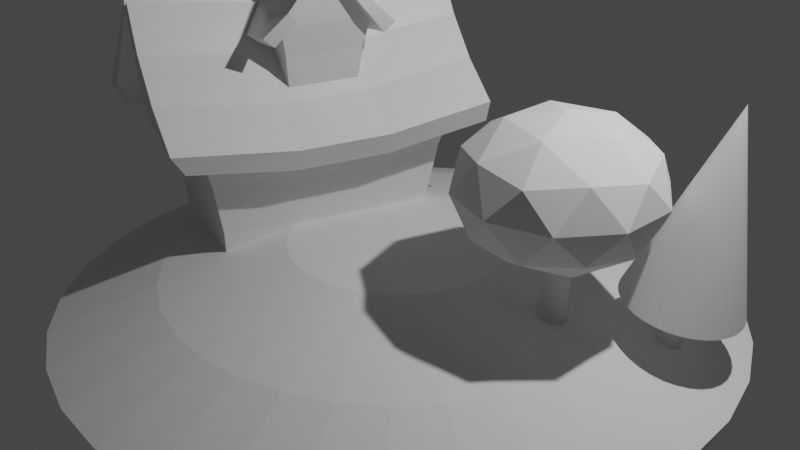 # Source: Low_Poly_Landscape.blend  (saved by Blender 2.93.21; exported with 4.5.12 LTS)
import bpy
from mathutils import Matrix  # noqa: F401  (used for matrix-valued properties, if any)

bpy.ops.wm.read_factory_settings(use_empty=True)
scene = bpy.context.scene
scene.name = 'Scene'

# ---- collections
col_collection = bpy.data.collections.new('Collection'); scene.collection.children.link(col_collection)

# ---- materials (node trees are filled in below, after node groups)
mat_material = bpy.data.materials.new('Material')
mat_material.alpha_threshold = 0.0
mat_material.use_transparent_shadow = False
mat_material.line_color = (0.0, 0.0, 0.0, 1.0)

# ---- material node trees
mat_material.use_nodes = True; mat_material.node_tree.nodes.clear()
_N = mat_material.node_tree.nodes; _L = mat_material.node_tree.links
n0 = _N.new('ShaderNodeOutputMaterial'); n0.name = 'Material Output'; n0.location = (300, 300)
n1 = _N.new('ShaderNodeBsdfPrincipled'); n1.name = 'Principled BSDF'; n1.location = (10, 300)
n1.distribution = 'GGX'
n1.subsurface_method = 'BURLEY'
n1.inputs[2].default_value = 0.4
n1.inputs[3].default_value = 1.45
n1.inputs[27].default_value = (0.0, 0.0, 0.0, 1.0)
n1.inputs[28].default_value = 1.0
_L.new(n1.outputs[0], n0.inputs[0])
n0.is_active_output = True

# ---- world
world_world = bpy.data.worlds.new('World'); scene.world = world_world
world_world.use_nodes = True; world_world.node_tree.nodes.clear()
_N = world_world.node_tree.nodes; _L = world_world.node_tree.links
n0 = _N.new('ShaderNodeOutputWorld'); n0.name = 'World Output'; n0.location = (300, 300)
n1 = _N.new('ShaderNodeBackground'); n1.name = 'Background'; n1.location = (10, 300)
n1.inputs[0].default_value = (0.05088, 0.05088, 0.05088, 1.0)
_L.new(n1.outputs[0], n0.inputs[0])
n0.is_active_output = True
world_world.color = (0.05088, 0.05088, 0.05088)
world_world.use_sun_shadow = False
world_world.sun_shadow_jitter_overblur = 0.0

# ---- cameras
cam_camera = bpy.data.cameras.new('Camera')
cam_camera.clip_end = 100.0
cam_camera.ortho_scale = 7.314

# ---- lights
light_light = bpy.data.lights.new('Light', 'POINT')
light_light.transmission_factor = 0.0
light_light.energy = 1000.0
light_light.shadow_soft_size = 0.1
light_light.shadow_maximum_resolution = 0.006
light_light.use_absolute_resolution = True

# ---- meshes
me_cube = bpy.data.meshes.new('Cube')
me_cube.from_pydata([(1.0, 1.0, 1.0), (0.7744, 0.7744, -1.0), (1.0, -1.0, 1.0), (0.7744, -0.7744, -1.0), (-1.0, 1.0, 1.0), (-0.7744, 0.7744, -1.0), (-1.0, -1.0, 1.0), (-0.7744, -0.7744, -1.0), (0.0, -1.0, 2.257), (0.0, 1.0, 2.257), (-0.7934, 0.7934, -0.3333), (-0.8637, 0.8637, 0.3333), (0.7934, -0.7934, -0.3333), (0.8637, -0.8637, 0.3333), (-0.7744, 0.2581, -1.0), (-0.7744, -0.2581, -1.0), (1.0, 0.3333, 0.8139), (1.0, -0.3333, 0.8139), (-1.0, -0.3333, 0.8139), (-1.0, 0.3333, 0.8139), (0.7744, -0.2581, -1.0), (0.7744, 0.2581, -1.0), (0.0, 0.3333, 2.071), (0.0, -0.3333, 2.071), (-0.8637, -0.8637, 0.3333), (-0.7934, -0.7934, -0.3333), (0.7934, 0.7934, -0.3333), (0.8637, 0.8637, 0.3333), (-0.8637, -0.2879, 0.2093), (-0.7934, -0.2645, -0.3954), (-0.8637, 0.2879, 0.2093), (-0.7934, 0.2645, -0.3954), (0.8637, 0.2879, 0.2093), (0.7934, 0.2645, -0.3954), (0.8637, -0.2879, 0.2093), (0.7934, -0.2645, -0.3954), (1.0, 1.0, 1.0), (1.0, -1.0, 1.0), (0.0, -1.0, 2.257), (0.0, 1.0, 2.257), (1.0, 0.3333, 0.8139), (1.0, -0.3333, 0.8139), (0.0, 0.3333, 2.071), (0.0, -0.3333, 2.071)], [], [(34, 17, 2, 13), (27, 0, 16, 32), (15, 20, 3, 7), (13, 2, 6, 24), (0, 4, 9), (6, 2, 8), (30, 19, 4, 11), (14, 31, 10, 5), (18, 6, 8, 23), (15, 29, 31, 14), (29, 28, 30, 31), (33, 32, 34, 35), (28, 18, 19, 30), (10, 11, 27, 26), (32, 16, 17, 34), (24, 28, 29, 25), (4, 19, 22, 9), (19, 18, 23, 22), (21, 33, 35, 20), (25, 29, 15, 7), (5, 1, 21, 14), (14, 21, 20, 15), (6, 18, 28, 24), (5, 10, 26, 1), (11, 4, 0, 27), (31, 30, 11, 10), (3, 12, 25, 7), (12, 13, 24, 25), (1, 26, 33, 21), (26, 27, 32, 33), (20, 35, 12, 3), (35, 34, 13, 12), (40, 36, 39, 42), (37, 41, 43, 38), (41, 40, 42, 43)])
_uv = me_cube.uv_layers.new(name='UVMap')
_uv.uv.foreach_set('vector', [0.5417, 0.6667, 0.625, 0.6667, 0.625, 0.75, 0.5417, 0.75, 0.5417, 0.5, 0.625, 0.5, 0.625, 0.5833, 0.5417, 0.5833, 0.125, 0.6667, 0.375, 0.6667, 0.375, 0.75, 0.125, 0.75, 0.5417, 0.75, 0.625, 0.75, 0.625, 1.0, 0.5417, 1.0, 0.625, 0.5, 0.625, 0.25, 0.625, 0.5, 0.625, 1.0, 0.625, 0.75, 0.625, 1.0, 0.5417, 0.1667, 0.625, 0.1667, 0.625, 0.25, 0.5417, 0.25, 0.375, 0.1667, 0.4583, 0.1667, 0.4583, 0.25, 0.375, 0.25, 0.625, 0.08333, 0.625, 0.0, 0.625, 0.0, 0.625, 0.08333, 0.375, 0.08333, 0.4583, 0.08333, 0.4583, 0.1667, 0.375, 0.1667, 0.4583, 0.08333, 0.5417, 0.08333, 0.5417, 0.1667, 0.4583, 0.1667, 0.4583, 0.5833, 0.5417, 0.5833, 0.5417, 0.6667, 0.4583, 0.6667, 0.5417, 0.08333, 0.625, 0.08333, 0.625, 0.1667, 0.5417, 0.1667, 0.4583, 0.25, 0.5417, 0.25, 0.5417, 0.5, 0.4583, 0.5, 0.5417, 0.5833, 0.625, 0.5833, 0.625, 0.6667, 0.5417, 0.6667, 0.5417, 0.0, 0.5417, 0.08333, 0.4583, 0.08333, 0.4583, 0.0, 0.625, 0.25, 0.625, 0.1667, 0.625, 0.1667, 0.625, 0.25, 0.625, 0.1667, 0.625, 0.08333, 0.625, 0.08333, 0.625, 0.1667, 0.375, 0.5833, 0.4583, 0.5833, 0.4583, 0.6667, 0.375, 0.6667, 0.4583, 0.0, 0.4583, 0.08333, 0.375, 0.08333, 0.375, 0.0, 0.125, 0.5, 0.375, 0.5, 0.375, 0.5833, 0.125, 0.5833, 0.125, 0.5833, 0.375, 0.5833, 0.375, 0.6667, 0.125, 0.6667, 0.625, 0.0, 0.625, 0.08333, 0.5417, 0.08333, 0.5417, 0.0, 0.375, 0.25, 0.4583, 0.25, 0.4583, 0.5, 0.375, 0.5, 0.5417, 0.25, 0.625, 0.25, 0.625, 0.5, 0.5417, 0.5, 0.4583, 0.1667, 0.5417, 0.1667, 0.5417, 0.25, 0.4583, 0.25, 0.375, 0.75, 0.4583, 0.75, 0.4583, 1.0, 0.375, 1.0, 0.4583, 0.75, 0.5417, 0.75, 0.5417, 1.0, 0.4583, 1.0, 0.375, 0.5, 0.4583, 0.5, 0.4583, 0.5833, 0.375, 0.5833, 0.4583, 0.5, 0.5417, 0.5, 0.5417, 0.5833, 0.4583, 0.5833, 0.375, 0.6667, 0.4583, 0.6667, 0.4583, 0.75, 0.375, 0.75, 0.4583, 0.6667, 0.5417, 0.6667, 0.5417, 0.75, 0.4583, 0.75, 0.625, 0.5833, 0.625, 0.5, 0.625, 0.5, 0.625, 0.5833, 0.625, 0.75, 0.625, 0.6667, 0.625, 0.6667, 0.625, 0.75, 0.625, 0.6667, 0.625, 0.5833, 0.625, 0.5833, 0.625, 0.6667])
me_cube.materials.append(mat_material)
me_cube.use_remesh_preserve_volume = False
me_cube.use_remesh_preserve_attributes = False
me_cube.use_mirror_vertex_groups = False
me_cube.update()
me_cylinder = bpy.data.meshes.new('Cylinder')
me_cylinder.from_pydata([(-4.551e-09, 0.6191, 0.1194), (0.0, 1.0, 1.0), (0.1208, 0.6072, 0.1194), (0.1951, 0.9808, 1.0), (0.2369, 0.572, 0.1194), (0.3827, 0.9239, 1.0), (0.3439, 0.5147, 0.1194), (0.5556, 0.8315, 1.0), (0.4378, 0.4378, 0.1194), (0.7071, 0.7071, 1.0), (0.5147, 0.3439, 0.1194), (0.8315, 0.5556, 1.0), (0.572, 0.2369, 0.1194), (0.9239, 0.3827, 1.0), (0.6072, 0.1208, 0.1194), (0.9808, 0.1951, 1.0), (0.6191, -3.339e-08, 0.1194), (1.0, -4.371e-08, 1.0), (0.6072, -0.1208, 0.1194), (0.9808, -0.1951, 1.0), (0.572, -0.2369, 0.1194), (0.9239, -0.3827, 1.0), (0.5147, -0.3439, 0.1194), (0.8315, -0.5556, 1.0), (0.4378, -0.4378, 0.1194), (0.7071, -0.7071, 1.0), (0.3439, -0.5147, 0.1194), (0.5556, -0.8315, 1.0), (0.2369, -0.572, 0.1194), (0.3827, -0.9239, 1.0), (0.1208, -0.6072, 0.1194), (0.1951, -0.9808, 1.0), (-5.867e-08, -0.6191, 0.1194), (-8.742e-08, -1.0, 1.0), (-0.1208, -0.6072, 0.1194), (-0.1951, -0.9808, 1.0), (-0.2369, -0.572, 0.1194), (-0.3827, -0.9239, 1.0), (-0.3439, -0.5147, 0.1194), (-0.5556, -0.8315, 1.0), (-0.4378, -0.4378, 0.1194), (-0.7071, -0.7071, 1.0), (-0.5147, -0.3439, 0.1194), (-0.8315, -0.5556, 1.0), (-0.572, -0.2369, 0.1194), (-0.9239, -0.3827, 1.0), (-0.6072, -0.1208, 0.1194), (-0.9808, -0.1951, 1.0), (-0.6191, 1.051e-09, 0.1194), (-1.0, 1.192e-08, 1.0), (-0.6072, 0.1208, 0.1194), (-0.9808, 0.1951, 1.0), (-0.572, 0.2369, 0.1194), (-0.9239, 0.3827, 1.0), (-0.5147, 0.3439, 0.1194), (-0.8315, 0.5556, 1.0), (-0.4378, 0.4378, 0.1194), (-0.7071, 0.7071, 1.0), (-0.3439, 0.5147, 0.1194), (-0.5556, 0.8315, 1.0), (-0.2369, 0.572, 0.1194), (-0.3827, 0.9239, 1.0), (-0.1208, 0.6072, 0.1194), (-0.1951, 0.9808, 1.0), (0.1342, 0.6746, 1.119), (1.671e-10, 0.6878, 1.119), (0.2632, 0.6354, 1.119), (0.3821, 0.5719, 1.119), (0.4863, 0.4863, 1.119), (0.5719, 0.3821, 1.119), (0.6354, 0.2632, 1.119), (0.6746, 0.1342, 1.119), (0.6878, -3.525e-08, 1.119), (0.6746, -0.1342, 1.119), (0.6354, -0.2632, 1.119), (0.5719, -0.3821, 1.119), (0.4863, -0.4863, 1.119), (0.3821, -0.5719, 1.119), (0.2632, -0.6354, 1.119), (0.1342, -0.6746, 1.119), (-5.996e-08, -0.6878, 1.119), (-0.1342, -0.6746, 1.119), (-0.2632, -0.6354, 1.119), (-0.3821, -0.5719, 1.119), (-0.4863, -0.4863, 1.119), (-0.5719, -0.3821, 1.119), (-0.6354, -0.2632, 1.119), (-0.6746, -0.1342, 1.119), (-0.6878, 3.012e-09, 1.119), (-0.6746, 0.1342, 1.119), (-0.6354, 0.2632, 1.119), (-0.5719, 0.3821, 1.119), (-0.4863, 0.4863, 1.119), (-0.3821, 0.5719, 1.119), (-0.2632, 0.6354, 1.119), (-0.1342, 0.6746, 1.119), (0.06265, 0.3149, 1.208), (-5.06e-09, 0.3211, 1.208), (0.1229, 0.2967, 1.208), (0.1784, 0.267, 1.208), (0.2271, 0.2271, 1.208), (0.267, 0.1784, 1.208), (0.2967, 0.1229, 1.208), (0.3149, 0.06265, 1.208), (0.3211, -2.975e-08, 1.208), (0.3149, -0.06265, 1.208), (0.2967, -0.1229, 1.208), (0.267, -0.1784, 1.208), (0.2271, -0.2271, 1.208), (0.1784, -0.267, 1.208), (0.1229, -0.2967, 1.208), (0.06265, -0.3149, 1.208), (-3.313e-08, -0.3211, 1.208), (-0.06265, -0.3149, 1.208), (-0.1229, -0.2967, 1.208), (-0.1784, -0.267, 1.208), (-0.2271, -0.2271, 1.208), (-0.267, -0.1784, 1.208), (-0.2967, -0.1229, 1.208), (-0.3149, -0.06265, 1.208), (-0.3211, -1.189e-08, 1.208), (-0.3149, 0.06265, 1.208), (-0.2967, 0.1229, 1.208), (-0.267, 0.1784, 1.208), (-0.2271, 0.2271, 1.208), (-0.1784, 0.267, 1.208), (-0.1229, 0.2967, 1.208), (-0.06265, 0.3149, 1.208)], [], [(0, 1, 3, 2), (2, 3, 5, 4), (4, 5, 7, 6), (6, 7, 9, 8), (8, 9, 11, 10), (10, 11, 13, 12), (12, 13, 15, 14), (14, 15, 17, 16), (16, 17, 19, 18), (18, 19, 21, 20), (20, 21, 23, 22), (22, 23, 25, 24), (24, 25, 27, 26), (26, 27, 29, 28), (28, 29, 31, 30), (30, 31, 33, 32), (32, 33, 35, 34), (34, 35, 37, 36), (36, 37, 39, 38), (38, 39, 41, 40), (40, 41, 43, 42), (42, 43, 45, 44), (44, 45, 47, 46), (46, 47, 49, 48), (48, 49, 51, 50), (50, 51, 53, 52), (52, 53, 55, 54), (54, 55, 57, 56), (56, 57, 59, 58), (58, 59, 61, 60), (45, 43, 85, 86), (60, 61, 63, 62), (62, 63, 1, 0), (0, 2, 4, 6, 8, 10, 12, 14, 16, 18, 20, 22, 24, 26, 28, 30, 32, 34, 36, 38, 40, 42, 44, 46, 48, 50, 52, 54, 56, 58, 60, 62), (88, 87, 119, 120), (63, 61, 94, 95), (19, 17, 72, 73), (37, 35, 81, 82), (55, 53, 90, 91), (11, 9, 68, 69), (29, 27, 77, 78), (47, 45, 86, 87), (3, 1, 65, 64), (1, 63, 95, 65), (21, 19, 73, 74), (39, 37, 82, 83), (57, 55, 91, 92), (13, 11, 69, 70), (31, 29, 78, 79), (49, 47, 87, 88), (5, 3, 64, 66), (23, 21, 74, 75), (41, 39, 83, 84), (59, 57, 92, 93), (15, 13, 70, 71), (33, 31, 79, 80), (51, 49, 88, 89), (7, 5, 66, 67), (25, 23, 75, 76), (43, 41, 84, 85), (61, 59, 93, 94), (17, 15, 71, 72), (35, 33, 80, 81), (53, 51, 89, 90), (9, 7, 67, 68), (27, 25, 76, 77), (96, 97, 127, 126, 125, 124, 123, 122, 121, 120, 119, 118, 117, 116, 115, 114, 113, 112, 111, 110, 109, 108, 107, 106, 105, 104, 103, 102, 101, 100, 99, 98), (75, 74, 106, 107), (89, 88, 120, 121), (76, 75, 107, 108), (90, 89, 121, 122), (77, 76, 108, 109), (91, 90, 122, 123), (78, 77, 109, 110), (64, 65, 97, 96), (92, 91, 123, 124), (79, 78, 110, 111), (66, 64, 96, 98), (93, 92, 124, 125), (80, 79, 111, 112), (67, 66, 98, 99), (94, 93, 125, 126), (81, 80, 112, 113), (68, 67, 99, 100), (95, 94, 126, 127), (82, 81, 113, 114), (69, 68, 100, 101), (65, 95, 127, 97), (83, 82, 114, 115), (70, 69, 101, 102), (84, 83, 115, 116), (71, 70, 102, 103), (85, 84, 116, 117), (72, 71, 103, 104), (86, 85, 117, 118), (73, 72, 104, 105), (87, 86, 118, 119), (74, 73, 105, 106)])
_uv = me_cylinder.uv_layers.new(name='UVMap')
_uv.uv.foreach_set('vector', [1.0, 0.5, 1.0, 1.0, 0.9688, 1.0, 0.9688, 0.5, 0.9688, 0.5, 0.9688, 1.0, 0.9375, 1.0, 0.9375, 0.5, 0.9375, 0.5, 0.9375, 1.0, 0.9062, 1.0, 0.9062, 0.5, 0.9062, 0.5, 0.9062, 1.0, 0.875, 1.0, 0.875, 0.5, 0.875, 0.5, 0.875, 1.0, 0.8438, 1.0, 0.8438, 0.5, 0.8438, 0.5, 0.8438, 1.0, 0.8125, 1.0, 0.8125, 0.5, 0.8125, 0.5, 0.8125, 1.0, 0.7812, 1.0, 0.7812, 0.5, 0.7812, 0.5, 0.7812, 1.0, 0.75, 1.0, 0.75, 0.5, 0.75, 0.5, 0.75, 1.0, 0.7188, 1.0, 0.7188, 0.5, 0.7188, 0.5, 0.7188, 1.0, 0.6875, 1.0, 0.6875, 0.5, 0.6875, 0.5, 0.6875, 1.0, 0.6562, 1.0, 0.6562, 0.5, 0.6562, 0.5, 0.6562, 1.0, 0.625, 1.0, 0.625, 0.5, 0.625, 0.5, 0.625, 1.0, 0.5938, 1.0, 0.5938, 0.5, 0.5938, 0.5, 0.5938, 1.0, 0.5625, 1.0, 0.5625, 0.5, 0.5625, 0.5, 0.5625, 1.0, 0.5312, 1.0, 0.5312, 0.5, 0.5312, 0.5, 0.5312, 1.0, 0.5, 1.0, 0.5, 0.5, 0.5, 0.5, 0.5, 1.0, 0.4688, 1.0, 0.4688, 0.5, 0.4688, 0.5, 0.4688, 1.0, 0.4375, 1.0, 0.4375, 0.5, 0.4375, 0.5, 0.4375, 1.0, 0.4062, 1.0, 0.4062, 0.5, 0.4062, 0.5, 0.4062, 1.0, 0.375, 1.0, 0.375, 0.5, 0.375, 0.5, 0.375, 1.0, 0.3438, 1.0, 0.3438, 0.5, 0.3438, 0.5, 0.3438, 1.0, 0.3125, 1.0, 0.3125, 0.5, 0.3125, 0.5, 0.3125, 1.0, 0.2812, 1.0, 0.2812, 0.5, 0.2812, 0.5, 0.2812, 1.0, 0.25, 1.0, 0.25, 0.5, 0.25, 0.5, 0.25, 1.0, 0.2188, 1.0, 0.2188, 0.5, 0.2188, 0.5, 0.2188, 1.0, 0.1875, 1.0, 0.1875, 0.5, 0.1875, 0.5, 0.1875, 1.0, 0.1562, 1.0, 0.1562, 0.5, 0.1562, 0.5, 0.1562, 1.0, 0.125, 1.0, 0.125, 0.5, 0.125, 0.5, 0.125, 1.0, 0.09375, 1.0, 0.09375, 0.5, 0.09375, 0.5, 0.09375, 1.0, 0.0625, 1.0, 0.0625, 0.5, 0.3125, 1.0, 0.3438, 1.0, 0.3438, 1.0, 0.3125, 1.0, 0.0625, 0.5, 0.0625, 1.0, 0.03125, 1.0, 0.03125, 0.5, 0.03125, 0.5, 0.03125, 1.0, 0.0, 1.0, 0.0, 0.5, 0.75, 0.49, 0.7968, 0.4854, 0.8418, 0.4717, 0.8833, 0.4496, 0.9197, 0.4197, 0.9496, 0.3833, 0.9717, 0.3418, 0.9854, 0.2968, 0.99, 0.25, 0.9854, 0.2032, 0.9717, 0.1582, 0.9496, 0.1167, 0.9197, 0.08029, 0.8833, 0.05045, 0.8418, 0.02827, 0.7968, 0.01461, 0.75, 0.01, 0.7032, 0.01461, 0.6582, 0.02827, 0.6167, 0.05045, 0.5803, 0.08029, 0.5504, 0.1167, 0.5283, 0.1582, 0.5146, 0.2032, 0.51, 0.25, 0.5146, 0.2968, 0.5283, 0.3418, 0.5504, 0.3833, 0.5803, 0.4197, 0.6167, 0.4496, 0.6582, 0.4717, 0.7032, 0.4854, 0.25, 1.0, 0.2812, 1.0, 0.2812, 1.0, 0.25, 1.0, 0.03125, 1.0, 0.0625, 1.0, 0.0625, 1.0, 0.03125, 1.0, 0.7188, 1.0, 0.75, 1.0, 0.75, 1.0, 0.7188, 1.0, 0.4375, 1.0, 0.4688, 1.0, 0.4688, 1.0, 0.4375, 1.0, 0.1562, 1.0, 0.1875, 1.0, 0.1875, 1.0, 0.1562, 1.0, 0.8438, 1.0, 0.875, 1.0, 0.875, 1.0, 0.8438, 1.0, 0.5625, 1.0, 0.5938, 1.0, 0.5938, 1.0, 0.5625, 1.0, 0.2812, 1.0, 0.3125, 1.0, 0.3125, 1.0, 0.2812, 1.0, 0.9688, 1.0, 1.0, 1.0, 1.0, 1.0, 0.9688, 1.0, 0.0, 1.0, 0.03125, 1.0, 0.03125, 1.0, 0.0, 1.0, 0.6875, 1.0, 0.7188, 1.0, 0.7188, 1.0, 0.6875, 1.0, 0.4062, 1.0, 0.4375, 1.0, 0.4375, 1.0, 0.4062, 1.0, 0.125, 1.0, 0.1562, 1.0, 0.1562, 1.0, 0.125, 1.0, 0.8125, 1.0, 0.8438, 1.0, 0.8438, 1.0, 0.8125, 1.0, 0.5312, 1.0, 0.5625, 1.0, 0.5625, 1.0, 0.5312, 1.0, 0.25, 1.0, 0.2812, 1.0, 0.2812, 1.0, 0.25, 1.0, 0.9375, 1.0, 0.9688, 1.0, 0.9688, 1.0, 0.9375, 1.0, 0.6562, 1.0, 0.6875, 1.0, 0.6875, 1.0, 0.6562, 1.0, 0.375, 1.0, 0.4062, 1.0, 0.4062, 1.0, 0.375, 1.0, 0.09375, 1.0, 0.125, 1.0, 0.125, 1.0, 0.09375, 1.0, 0.7812, 1.0, 0.8125, 1.0, 0.8125, 1.0, 0.7812, 1.0, 0.5, 1.0, 0.5312, 1.0, 0.5312, 1.0, 0.5, 1.0, 0.2188, 1.0, 0.25, 1.0, 0.25, 1.0, 0.2188, 1.0, 0.9062, 1.0, 0.9375, 1.0, 0.9375, 1.0, 0.9062, 1.0, 0.625, 1.0, 0.6562, 1.0, 0.6562, 1.0, 0.625, 1.0, 0.3438, 1.0, 0.375, 1.0, 0.375, 1.0, 0.3438, 1.0, 0.0625, 1.0, 0.09375, 1.0, 0.09375, 1.0, 0.0625, 1.0, 0.75, 1.0, 0.7812, 1.0, 0.7812, 1.0, 0.75, 1.0, 0.4688, 1.0, 0.5, 1.0, 0.5, 1.0, 0.4688, 1.0, 0.1875, 1.0, 0.2188, 1.0, 0.2188, 1.0, 0.1875, 1.0, 0.875, 1.0, 0.9062, 1.0, 0.9062, 1.0, 0.875, 1.0, 0.5938, 1.0, 0.625, 1.0, 0.625, 1.0, 0.5938, 1.0, 0.2968, 0.4854, 0.25, 0.49, 0.2032, 0.4854, 0.1582, 0.4717, 0.1167, 0.4496, 0.08029, 0.4197, 0.05045, 0.3833, 0.02827, 0.3418, 0.01461, 0.2968, 0.01, 0.25, 0.01461, 0.2032, 0.02827, 0.1582, 0.05045, 0.1167, 0.08029, 0.08029, 0.1167, 0.05045, 0.1582, 0.02827, 0.2032, 0.01461, 0.25, 0.01, 0.2968, 0.01461, 0.3418, 0.02827, 0.3833, 0.05045, 0.4197, 0.08029, 0.4496, 0.1167, 0.4717, 0.1582, 0.4854, 0.2032, 0.49, 0.25, 0.4854, 0.2968, 0.4717, 0.3418, 0.4496, 0.3833, 0.4197, 0.4197, 0.3833, 0.4496, 0.3418, 0.4717, 0.6562, 1.0, 0.6875, 1.0, 0.6875, 1.0, 0.6562, 1.0, 0.2188, 1.0, 0.25, 1.0, 0.25, 1.0, 0.2188, 1.0, 0.625, 1.0, 0.6562, 1.0, 0.6562, 1.0, 0.625, 1.0, 0.1875, 1.0, 0.2188, 1.0, 0.2188, 1.0, 0.1875, 1.0, 0.5938, 1.0, 0.625, 1.0, 0.625, 1.0, 0.5938, 1.0, 0.1562, 1.0, 0.1875, 1.0, 0.1875, 1.0, 0.1562, 1.0, 0.5625, 1.0, 0.5938, 1.0, 0.5938, 1.0, 0.5625, 1.0, 0.9688, 1.0, 1.0, 1.0, 1.0, 1.0, 0.9688, 1.0, 0.125, 1.0, 0.1562, 1.0, 0.1562, 1.0, 0.125, 1.0, 0.5312, 1.0, 0.5625, 1.0, 0.5625, 1.0, 0.5312, 1.0, 0.9375, 1.0, 0.9688, 1.0, 0.9688, 1.0, 0.9375, 1.0, 0.09375, 1.0, 0.125, 1.0, 0.125, 1.0, 0.09375, 1.0, 0.5, 1.0, 0.5312, 1.0, 0.5312, 1.0, 0.5, 1.0, 0.9062, 1.0, 0.9375, 1.0, 0.9375, 1.0, 0.9062, 1.0, 0.0625, 1.0, 0.09375, 1.0, 0.09375, 1.0, 0.0625, 1.0, 0.4688, 1.0, 0.5, 1.0, 0.5, 1.0, 0.4688, 1.0, 0.875, 1.0, 0.9062, 1.0, 0.9062, 1.0, 0.875, 1.0, 0.03125, 1.0, 0.0625, 1.0, 0.0625, 1.0, 0.03125, 1.0, 0.4375, 1.0, 0.4688, 1.0, 0.4688, 1.0, 0.4375, 1.0, 0.8438, 1.0, 0.875, 1.0, 0.875, 1.0, 0.8438, 1.0, 0.0, 1.0, 0.03125, 1.0, 0.03125, 1.0, 0.0, 1.0, 0.4062, 1.0, 0.4375, 1.0, 0.4375, 1.0, 0.4062, 1.0, 0.8125, 1.0, 0.8438, 1.0, 0.8438, 1.0, 0.8125, 1.0, 0.375, 1.0, 0.4062, 1.0, 0.4062, 1.0, 0.375, 1.0, 0.7812, 1.0, 0.8125, 1.0, 0.8125, 1.0, 0.7812, 1.0, 0.3438, 1.0, 0.375, 1.0, 0.375, 1.0, 0.3438, 1.0, 0.75, 1.0, 0.7812, 1.0, 0.7812, 1.0, 0.75, 1.0, 0.3125, 1.0, 0.3438, 1.0, 0.3438, 1.0, 0.3125, 1.0, 0.7188, 1.0, 0.75, 1.0, 0.75, 1.0, 0.7188, 1.0, 0.2812, 1.0, 0.3125, 1.0, 0.3125, 1.0, 0.2812, 1.0, 0.6875, 1.0, 0.7188, 1.0, 0.7188, 1.0, 0.6875, 1.0])
me_cylinder.use_remesh_fix_poles = True
me_cylinder.use_remesh_preserve_attributes = False
me_cylinder.update()
me_cylinder_001 = bpy.data.meshes.new('Cylinder.001')
me_cylinder_001.from_pydata([(0.0, 1.0, -1.0), (0.0, 1.0, 1.0), (0.1951, 0.9808, -1.0), (0.1951, 0.9808, 1.0), (0.3827, 0.9239, -1.0), (0.3827, 0.9239, 1.0), (0.5556, 0.8315, -1.0), (0.5556, 0.8315, 1.0), (0.7071, 0.7071, -1.0), (0.7071, 0.7071, 1.0), (0.8315, 0.5556, -1.0), (0.8315, 0.5556, 1.0), (0.9239, 0.3827, -1.0), (0.9239, 0.3827, 1.0), (0.9808, 0.1951, -1.0), (0.9808, 0.1951, 1.0), (1.0, -4.371e-08, -1.0), (1.0, -4.371e-08, 1.0), (0.9808, -0.1951, -1.0), (0.9808, -0.1951, 1.0), (0.9239, -0.3827, -1.0), (0.9239, -0.3827, 1.0), (0.8315, -0.5556, -1.0), (0.8315, -0.5556, 1.0), (0.7071, -0.7071, -1.0), (0.7071, -0.7071, 1.0), (0.5556, -0.8315, -1.0), (0.5556, -0.8315, 1.0), (0.3827, -0.9239, -1.0), (0.3827, -0.9239, 1.0), (0.1951, -0.9808, -1.0), (0.1951, -0.9808, 1.0), (-8.742e-08, -1.0, -1.0), (-8.742e-08, -1.0, 1.0), (-0.1951, -0.9808, -1.0), (-0.1951, -0.9808, 1.0), (-0.3827, -0.9239, -1.0), (-0.3827, -0.9239, 1.0), (-0.5556, -0.8315, -1.0), (-0.5556, -0.8315, 1.0), (-0.7071, -0.7071, -1.0), (-0.7071, -0.7071, 1.0), (-0.8315, -0.5556, -1.0), (-0.8315, -0.5556, 1.0), (-0.9239, -0.3827, -1.0), (-0.9239, -0.3827, 1.0), (-0.9808, -0.1951, -1.0), (-0.9808, -0.1951, 1.0), (-1.0, 1.192e-08, -1.0), (-1.0, 1.192e-08, 1.0), (-0.9808, 0.1951, -1.0), (-0.9808, 0.1951, 1.0), (-0.9239, 0.3827, -1.0), (-0.9239, 0.3827, 1.0), (-0.8315, 0.5556, -1.0), (-0.8315, 0.5556, 1.0), (-0.7071, 0.7071, -1.0), (-0.7071, 0.7071, 1.0), (-0.5556, 0.8315, -1.0), (-0.5556, 0.8315, 1.0), (-0.3827, 0.9239, -1.0), (-0.3827, 0.9239, 1.0), (-0.1951, 0.9808, -1.0), (-0.1951, 0.9808, 1.0)], [], [(0, 1, 3, 2), (2, 3, 5, 4), (4, 5, 7, 6), (6, 7, 9, 8), (8, 9, 11, 10), (10, 11, 13, 12), (12, 13, 15, 14), (14, 15, 17, 16), (16, 17, 19, 18), (18, 19, 21, 20), (20, 21, 23, 22), (22, 23, 25, 24), (24, 25, 27, 26), (26, 27, 29, 28), (28, 29, 31, 30), (30, 31, 33, 32), (32, 33, 35, 34), (34, 35, 37, 36), (36, 37, 39, 38), (38, 39, 41, 40), (40, 41, 43, 42), (42, 43, 45, 44), (44, 45, 47, 46), (46, 47, 49, 48), (48, 49, 51, 50), (50, 51, 53, 52), (52, 53, 55, 54), (54, 55, 57, 56), (56, 57, 59, 58), (58, 59, 61, 60), (3, 1, 63, 61, 59, 57, 55, 53, 51, 49, 47, 45, 43, 41, 39, 37, 35, 33, 31, 29, 27, 25, 23, 21, 19, 17, 15, 13, 11, 9, 7, 5), (60, 61, 63, 62), (62, 63, 1, 0), (0, 2, 4, 6, 8, 10, 12, 14, 16, 18, 20, 22, 24, 26, 28, 30, 32, 34, 36, 38, 40, 42, 44, 46, 48, 50, 52, 54, 56, 58, 60, 62)])
_uv = me_cylinder_001.uv_layers.new(name='UVMap')
_uv.uv.foreach_set('vector', [1.0, 0.5, 1.0, 1.0, 0.9688, 1.0, 0.9688, 0.5, 0.9688, 0.5, 0.9688, 1.0, 0.9375, 1.0, 0.9375, 0.5, 0.9375, 0.5, 0.9375, 1.0, 0.9062, 1.0, 0.9062, 0.5, 0.9062, 0.5, 0.9062, 1.0, 0.875, 1.0, 0.875, 0.5, 0.875, 0.5, 0.875, 1.0, 0.8438, 1.0, 0.8438, 0.5, 0.8438, 0.5, 0.8438, 1.0, 0.8125, 1.0, 0.8125, 0.5, 0.8125, 0.5, 0.8125, 1.0, 0.7812, 1.0, 0.7812, 0.5, 0.7812, 0.5, 0.7812, 1.0, 0.75, 1.0, 0.75, 0.5, 0.75, 0.5, 0.75, 1.0, 0.7188, 1.0, 0.7188, 0.5, 0.7188, 0.5, 0.7188, 1.0, 0.6875, 1.0, 0.6875, 0.5, 0.6875, 0.5, 0.6875, 1.0, 0.6562, 1.0, 0.6562, 0.5, 0.6562, 0.5, 0.6562, 1.0, 0.625, 1.0, 0.625, 0.5, 0.625, 0.5, 0.625, 1.0, 0.5938, 1.0, 0.5938, 0.5, 0.5938, 0.5, 0.5938, 1.0, 0.5625, 1.0, 0.5625, 0.5, 0.5625, 0.5, 0.5625, 1.0, 0.5312, 1.0, 0.5312, 0.5, 0.5312, 0.5, 0.5312, 1.0, 0.5, 1.0, 0.5, 0.5, 0.5, 0.5, 0.5, 1.0, 0.4688, 1.0, 0.4688, 0.5, 0.4688, 0.5, 0.4688, 1.0, 0.4375, 1.0, 0.4375, 0.5, 0.4375, 0.5, 0.4375, 1.0, 0.4062, 1.0, 0.4062, 0.5, 0.4062, 0.5, 0.4062, 1.0, 0.375, 1.0, 0.375, 0.5, 0.375, 0.5, 0.375, 1.0, 0.3438, 1.0, 0.3438, 0.5, 0.3438, 0.5, 0.3438, 1.0, 0.3125, 1.0, 0.3125, 0.5, 0.3125, 0.5, 0.3125, 1.0, 0.2812, 1.0, 0.2812, 0.5, 0.2812, 0.5, 0.2812, 1.0, 0.25, 1.0, 0.25, 0.5, 0.25, 0.5, 0.25, 1.0, 0.2188, 1.0, 0.2188, 0.5, 0.2188, 0.5, 0.2188, 1.0, 0.1875, 1.0, 0.1875, 0.5, 0.1875, 0.5, 0.1875, 1.0, 0.1562, 1.0, 0.1562, 0.5, 0.1562, 0.5, 0.1562, 1.0, 0.125, 1.0, 0.125, 0.5, 0.125, 0.5, 0.125, 1.0, 0.09375, 1.0, 0.09375, 0.5, 0.09375, 0.5, 0.09375, 1.0, 0.0625, 1.0, 0.0625, 0.5, 0.2968, 0.4854, 0.25, 0.49, 0.2032, 0.4854, 0.1582, 0.4717, 0.1167, 0.4496, 0.08029, 0.4197, 0.05045, 0.3833, 0.02827, 0.3418, 0.01461, 0.2968, 0.01, 0.25, 0.01461, 0.2032, 0.02827, 0.1582, 0.05045, 0.1167, 0.08029, 0.08029, 0.1167, 0.05045, 0.1582, 0.02827, 0.2032, 0.01461, 0.25, 0.01, 0.2968, 0.01461, 0.3418, 0.02827, 0.3833, 0.05045, 0.4197, 0.08029, 0.4496, 0.1167, 0.4717, 0.1582, 0.4854, 0.2032, 0.49, 0.25, 0.4854, 0.2968, 0.4717, 0.3418, 0.4496, 0.3833, 0.4197, 0.4197, 0.3833, 0.4496, 0.3418, 0.4717, 0.0625, 0.5, 0.0625, 1.0, 0.03125, 1.0, 0.03125, 0.5, 0.03125, 0.5, 0.03125, 1.0, 0.0, 1.0, 0.0, 0.5, 0.75, 0.49, 0.7968, 0.4854, 0.8418, 0.4717, 0.8833, 0.4496, 0.9197, 0.4197, 0.9496, 0.3833, 0.9717, 0.3418, 0.9854, 0.2968, 0.99, 0.25, 0.9854, 0.2032, 0.9717, 0.1582, 0.9496, 0.1167, 0.9197, 0.08029, 0.8833, 0.05045, 0.8418, 0.02827, 0.7968, 0.01461, 0.75, 0.01, 0.7032, 0.01461, 0.6582, 0.02827, 0.6167, 0.05045, 0.5803, 0.08029, 0.5504, 0.1167, 0.5283, 0.1582, 0.5146, 0.2032, 0.51, 0.25, 0.5146, 0.2968, 0.5283, 0.3418, 0.5504, 0.3833, 0.5803, 0.4197, 0.6167, 0.4496, 0.6582, 0.4717, 0.7032, 0.4854])
me_cylinder_001.use_remesh_fix_poles = True
me_cylinder_001.use_remesh_preserve_attributes = False
me_cylinder_001.update()
me_cone = bpy.data.meshes.new('Cone')
me_cone.from_pydata([(0.0, 1.0, -1.0), (0.1951, 0.9808, -1.0), (0.3827, 0.9239, -1.0), (0.5556, 0.8315, -1.0), (0.7071, 0.7071, -1.0), (0.8315, 0.5556, -1.0), (0.9239, 0.3827, -1.0), (0.9808, 0.1951, -1.0), (1.0, -4.371e-08, -1.0), (0.9808, -0.1951, -1.0), (0.9239, -0.3827, -1.0), (0.8315, -0.5556, -1.0), (0.7071, -0.7071, -1.0), (0.5556, -0.8315, -1.0), (0.3827, -0.9239, -1.0), (0.1951, -0.9808, -1.0), (-8.742e-08, -1.0, -1.0), (-0.1951, -0.9808, -1.0), (-0.3827, -0.9239, -1.0), (-0.5556, -0.8315, -1.0), (-0.7071, -0.7071, -1.0), (-0.8315, -0.5556, -1.0), (-0.9239, -0.3827, -1.0), (-0.9808, -0.1951, -1.0), (-1.0, 1.192e-08, -1.0), (-0.9808, 0.1951, -1.0), (-0.9239, 0.3827, -1.0), (-0.8315, 0.5556, -1.0), (-0.7071, 0.7071, -1.0), (-0.5556, 0.8315, -1.0), (-0.3827, 0.9239, -1.0), (-0.1951, 0.9808, -1.0), (0.0, 0.0, 1.0)], [], [(0, 32, 1), (1, 32, 2), (2, 32, 3), (3, 32, 4), (4, 32, 5), (5, 32, 6), (6, 32, 7), (7, 32, 8), (8, 32, 9), (9, 32, 10), (10, 32, 11), (11, 32, 12), (12, 32, 13), (13, 32, 14), (14, 32, 15), (15, 32, 16), (16, 32, 17), (17, 32, 18), (18, 32, 19), (19, 32, 20), (20, 32, 21), (21, 32, 22), (22, 32, 23), (23, 32, 24), (24, 32, 25), (25, 32, 26), (26, 32, 27), (27, 32, 28), (28, 32, 29), (29, 32, 30), (0, 1, 2, 3, 4, 5, 6, 7, 8, 9, 10, 11, 12, 13, 14, 15, 16, 17, 18, 19, 20, 21, 22, 23, 24, 25, 26, 27, 28, 29, 30, 31), (30, 32, 31), (31, 32, 0)])
_uv = me_cone.uv_layers.new(name='UVMap')
_uv.uv.foreach_set('vector', [0.25, 0.49, 0.25, 0.25, 0.2968, 0.4854, 0.2968, 0.4854, 0.25, 0.25, 0.3418, 0.4717, 0.3418, 0.4717, 0.25, 0.25, 0.3833, 0.4496, 0.3833, 0.4496, 0.25, 0.25, 0.4197, 0.4197, 0.4197, 0.4197, 0.25, 0.25, 0.4496, 0.3833, 0.4496, 0.3833, 0.25, 0.25, 0.4717, 0.3418, 0.4717, 0.3418, 0.25, 0.25, 0.4854, 0.2968, 0.4854, 0.2968, 0.25, 0.25, 0.49, 0.25, 0.49, 0.25, 0.25, 0.25, 0.4854, 0.2032, 0.4854, 0.2032, 0.25, 0.25, 0.4717, 0.1582, 0.4717, 0.1582, 0.25, 0.25, 0.4496, 0.1167, 0.4496, 0.1167, 0.25, 0.25, 0.4197, 0.08029, 0.4197, 0.08029, 0.25, 0.25, 0.3833, 0.05045, 0.3833, 0.05045, 0.25, 0.25, 0.3418, 0.02827, 0.3418, 0.02827, 0.25, 0.25, 0.2968, 0.01461, 0.2968, 0.01461, 0.25, 0.25, 0.25, 0.01, 0.25, 0.01, 0.25, 0.25, 0.2032, 0.01461, 0.2032, 0.01461, 0.25, 0.25, 0.1582, 0.02827, 0.1582, 0.02827, 0.25, 0.25, 0.1167, 0.05045, 0.1167, 0.05045, 0.25, 0.25, 0.08029, 0.08029, 0.08029, 0.08029, 0.25, 0.25, 0.05045, 0.1167, 0.05045, 0.1167, 0.25, 0.25, 0.02827, 0.1582, 0.02827, 0.1582, 0.25, 0.25, 0.01461, 0.2032, 0.01461, 0.2032, 0.25, 0.25, 0.01, 0.25, 0.01, 0.25, 0.25, 0.25, 0.01461, 0.2968, 0.01461, 0.2968, 0.25, 0.25, 0.02827, 0.3418, 0.02827, 0.3418, 0.25, 0.25, 0.05045, 0.3833, 0.05045, 0.3833, 0.25, 0.25, 0.08029, 0.4197, 0.08029, 0.4197, 0.25, 0.25, 0.1167, 0.4496, 0.1167, 0.4496, 0.25, 0.25, 0.1582, 0.4717, 0.75, 0.49, 0.7968, 0.4854, 0.8418, 0.4717, 0.8833, 0.4496, 0.9197, 0.4197, 0.9496, 0.3833, 0.9717, 0.3418, 0.9854, 0.2968, 0.99, 0.25, 0.9854, 0.2032, 0.9717, 0.1582, 0.9496, 0.1167, 0.9197, 0.08029, 0.8833, 0.05045, 0.8418, 0.02827, 0.7968, 0.01461, 0.75, 0.01, 0.7032, 0.01461, 0.6582, 0.02827, 0.6167, 0.05045, 0.5803, 0.08029, 0.5504, 0.1167, 0.5283, 0.1582, 0.5146, 0.2032, 0.51, 0.25, 0.5146, 0.2968, 0.5283, 0.3418, 0.5504, 0.3833, 0.5803, 0.4197, 0.6167, 0.4496, 0.6582, 0.4717, 0.7032, 0.4854, 0.1582, 0.4717, 0.25, 0.25, 0.2032, 0.4854, 0.2032, 0.4854, 0.25, 0.25, 0.25, 0.49])
me_cone.use_remesh_fix_poles = True
me_cone.use_remesh_preserve_attributes = False
me_cone.update()
me_cylinder_002 = bpy.data.meshes.new('Cylinder.002')
me_cylinder_002.from_pydata([(0.0, 1.0, -1.0), (0.0, 1.0, 1.0), (0.1951, 0.9808, -1.0), (0.1951, 0.9808, 1.0), (0.3827, 0.9239, -1.0), (0.3827, 0.9239, 1.0), (0.5556, 0.8315, -1.0), (0.5556, 0.8315, 1.0), (0.7071, 0.7071, -1.0), (0.7071, 0.7071, 1.0), (0.8315, 0.5556, -1.0), (0.8315, 0.5556, 1.0), (0.9239, 0.3827, -1.0), (0.9239, 0.3827, 1.0), (0.9808, 0.1951, -1.0), (0.9808, 0.1951, 1.0), (1.0, -4.371e-08, -1.0), (1.0, -4.371e-08, 1.0), (0.9808, -0.1951, -1.0), (0.9808, -0.1951, 1.0), (0.9239, -0.3827, -1.0), (0.9239, -0.3827, 1.0), (0.8315, -0.5556, -1.0), (0.8315, -0.5556, 1.0), (0.7071, -0.7071, -1.0), (0.7071, -0.7071, 1.0), (0.5556, -0.8315, -1.0), (0.5556, -0.8315, 1.0), (0.3827, -0.9239, -1.0), (0.3827, -0.9239, 1.0), (0.1951, -0.9808, -1.0), (0.1951, -0.9808, 1.0), (-8.742e-08, -1.0, -1.0), (-8.742e-08, -1.0, 1.0), (-0.1951, -0.9808, -1.0), (-0.1951, -0.9808, 1.0), (-0.3827, -0.9239, -1.0), (-0.3827, -0.9239, 1.0), (-0.5556, -0.8315, -1.0), (-0.5556, -0.8315, 1.0), (-0.7071, -0.7071, -1.0), (-0.7071, -0.7071, 1.0), (-0.8315, -0.5556, -1.0), (-0.8315, -0.5556, 1.0), (-0.9239, -0.3827, -1.0), (-0.9239, -0.3827, 1.0), (-0.9808, -0.1951, -1.0), (-0.9808, -0.1951, 1.0), (-1.0, 1.192e-08, -1.0), (-1.0, 1.192e-08, 1.0), (-0.9808, 0.1951, -1.0), (-0.9808, 0.1951, 1.0), (-0.9239, 0.3827, -1.0), (-0.9239, 0.3827, 1.0), (-0.8315, 0.5556, -1.0), (-0.8315, 0.5556, 1.0), (-0.7071, 0.7071, -1.0), (-0.7071, 0.7071, 1.0), (-0.5556, 0.8315, -1.0), (-0.5556, 0.8315, 1.0), (-0.3827, 0.9239, -1.0), (-0.3827, 0.9239, 1.0), (-0.1951, 0.9808, -1.0), (-0.1951, 0.9808, 1.0)], [], [(0, 1, 3, 2), (2, 3, 5, 4), (4, 5, 7, 6), (6, 7, 9, 8), (8, 9, 11, 10), (10, 11, 13, 12), (12, 13, 15, 14), (14, 15, 17, 16), (16, 17, 19, 18), (18, 19, 21, 20), (20, 21, 23, 22), (22, 23, 25, 24), (24, 25, 27, 26), (26, 27, 29, 28), (28, 29, 31, 30), (30, 31, 33, 32), (32, 33, 35, 34), (34, 35, 37, 36), (36, 37, 39, 38), (38, 39, 41, 40), (40, 41, 43, 42), (42, 43, 45, 44), (44, 45, 47, 46), (46, 47, 49, 48), (48, 49, 51, 50), (50, 51, 53, 52), (52, 53, 55, 54), (54, 55, 57, 56), (56, 57, 59, 58), (58, 59, 61, 60), (3, 1, 63, 61, 59, 57, 55, 53, 51, 49, 47, 45, 43, 41, 39, 37, 35, 33, 31, 29, 27, 25, 23, 21, 19, 17, 15, 13, 11, 9, 7, 5), (60, 61, 63, 62), (62, 63, 1, 0), (0, 2, 4, 6, 8, 10, 12, 14, 16, 18, 20, 22, 24, 26, 28, 30, 32, 34, 36, 38, 40, 42, 44, 46, 48, 50, 52, 54, 56, 58, 60, 62)])
_uv = me_cylinder_002.uv_layers.new(name='UVMap')
_uv.uv.foreach_set('vector', [1.0, 0.5, 1.0, 1.0, 0.9688, 1.0, 0.9688, 0.5, 0.9688, 0.5, 0.9688, 1.0, 0.9375, 1.0, 0.9375, 0.5, 0.9375, 0.5, 0.9375, 1.0, 0.9062, 1.0, 0.9062, 0.5, 0.9062, 0.5, 0.9062, 1.0, 0.875, 1.0, 0.875, 0.5, 0.875, 0.5, 0.875, 1.0, 0.8438, 1.0, 0.8438, 0.5, 0.8438, 0.5, 0.8438, 1.0, 0.8125, 1.0, 0.8125, 0.5, 0.8125, 0.5, 0.8125, 1.0, 0.7812, 1.0, 0.7812, 0.5, 0.7812, 0.5, 0.7812, 1.0, 0.75, 1.0, 0.75, 0.5, 0.75, 0.5, 0.75, 1.0, 0.7188, 1.0, 0.7188, 0.5, 0.7188, 0.5, 0.7188, 1.0, 0.6875, 1.0, 0.6875, 0.5, 0.6875, 0.5, 0.6875, 1.0, 0.6562, 1.0, 0.6562, 0.5, 0.6562, 0.5, 0.6562, 1.0, 0.625, 1.0, 0.625, 0.5, 0.625, 0.5, 0.625, 1.0, 0.5938, 1.0, 0.5938, 0.5, 0.5938, 0.5, 0.5938, 1.0, 0.5625, 1.0, 0.5625, 0.5, 0.5625, 0.5, 0.5625, 1.0, 0.5312, 1.0, 0.5312, 0.5, 0.5312, 0.5, 0.5312, 1.0, 0.5, 1.0, 0.5, 0.5, 0.5, 0.5, 0.5, 1.0, 0.4688, 1.0, 0.4688, 0.5, 0.4688, 0.5, 0.4688, 1.0, 0.4375, 1.0, 0.4375, 0.5, 0.4375, 0.5, 0.4375, 1.0, 0.4062, 1.0, 0.4062, 0.5, 0.4062, 0.5, 0.4062, 1.0, 0.375, 1.0, 0.375, 0.5, 0.375, 0.5, 0.375, 1.0, 0.3438, 1.0, 0.3438, 0.5, 0.3438, 0.5, 0.3438, 1.0, 0.3125, 1.0, 0.3125, 0.5, 0.3125, 0.5, 0.3125, 1.0, 0.2812, 1.0, 0.2812, 0.5, 0.2812, 0.5, 0.2812, 1.0, 0.25, 1.0, 0.25, 0.5, 0.25, 0.5, 0.25, 1.0, 0.2188, 1.0, 0.2188, 0.5, 0.2188, 0.5, 0.2188, 1.0, 0.1875, 1.0, 0.1875, 0.5, 0.1875, 0.5, 0.1875, 1.0, 0.1562, 1.0, 0.1562, 0.5, 0.1562, 0.5, 0.1562, 1.0, 0.125, 1.0, 0.125, 0.5, 0.125, 0.5, 0.125, 1.0, 0.09375, 1.0, 0.09375, 0.5, 0.09375, 0.5, 0.09375, 1.0, 0.0625, 1.0, 0.0625, 0.5, 0.2968, 0.4854, 0.25, 0.49, 0.2032, 0.4854, 0.1582, 0.4717, 0.1167, 0.4496, 0.08029, 0.4197, 0.05045, 0.3833, 0.02827, 0.3418, 0.01461, 0.2968, 0.01, 0.25, 0.01461, 0.2032, 0.02827, 0.1582, 0.05045, 0.1167, 0.08029, 0.08029, 0.1167, 0.05045, 0.1582, 0.02827, 0.2032, 0.01461, 0.25, 0.01, 0.2968, 0.01461, 0.3418, 0.02827, 0.3833, 0.05045, 0.4197, 0.08029, 0.4496, 0.1167, 0.4717, 0.1582, 0.4854, 0.2032, 0.49, 0.25, 0.4854, 0.2968, 0.4717, 0.3418, 0.4496, 0.3833, 0.4197, 0.4197, 0.3833, 0.4496, 0.3418, 0.4717, 0.0625, 0.5, 0.0625, 1.0, 0.03125, 1.0, 0.03125, 0.5, 0.03125, 0.5, 0.03125, 1.0, 0.0, 1.0, 0.0, 0.5, 0.75, 0.49, 0.7968, 0.4854, 0.8418, 0.4717, 0.8833, 0.4496, 0.9197, 0.4197, 0.9496, 0.3833, 0.9717, 0.3418, 0.9854, 0.2968, 0.99, 0.25, 0.9854, 0.2032, 0.9717, 0.1582, 0.9496, 0.1167, 0.9197, 0.08029, 0.8833, 0.05045, 0.8418, 0.02827, 0.7968, 0.01461, 0.75, 0.01, 0.7032, 0.01461, 0.6582, 0.02827, 0.6167, 0.05045, 0.5803, 0.08029, 0.5504, 0.1167, 0.5283, 0.1582, 0.5146, 0.2032, 0.51, 0.25, 0.5146, 0.2968, 0.5283, 0.3418, 0.5504, 0.3833, 0.5803, 0.4197, 0.6167, 0.4496, 0.6582, 0.4717, 0.7032, 0.4854])
me_cylinder_002.use_remesh_fix_poles = True
me_cylinder_002.use_remesh_preserve_attributes = False
me_cylinder_002.update()
me_icosphere = bpy.data.meshes.new('Icosphere')
me_icosphere.from_pydata([(0.0, 0.0, -1.0), (0.7236, -0.5257, -0.4472), (-0.2764, -0.8506, -0.4472), (-0.8944, 0.0, -0.4472), (-0.2764, 0.8506, -0.4472), (0.7236, 0.5257, -0.4472), (0.2764, -0.8506, 0.4472), (-0.7236, -0.5257, 0.4472), (-0.7236, 0.5257, 0.4472), (0.2764, 0.8506, 0.4472), (0.8944, 0.0, 0.4472), (0.0, 0.0, 1.0), (-0.1625, -0.5, -0.8507), (0.4253, -0.309, -0.8507), (0.2629, -0.809, -0.5257), (0.8506, 0.0, -0.5257), (0.4253, 0.309, -0.8507), (-0.5257, 0.0, -0.8507), (-0.6882, -0.5, -0.5257), (-0.1625, 0.5, -0.8507), (-0.6882, 0.5, -0.5257), (0.2629, 0.809, -0.5257), (0.9511, -0.309, 0.0), (0.9511, 0.309, 0.0), (0.0, -1.0, 0.0), (0.5878, -0.809, 0.0), (-0.9511, -0.309, 0.0), (-0.5878, -0.809, 0.0), (-0.5878, 0.809, 0.0), (-0.9511, 0.309, 0.0), (0.5878, 0.809, 0.0), (0.0, 1.0, 0.0), (0.6882, -0.5, 0.5257), (-0.2629, -0.809, 0.5257), (-0.8506, 0.0, 0.5257), (-0.2629, 0.809, 0.5257), (0.6882, 0.5, 0.5257), (0.1625, -0.5, 0.8507), (0.5257, 0.0, 0.8507), (-0.4253, -0.309, 0.8507), (-0.4253, 0.309, 0.8507), (0.1625, 0.5, 0.8507)], [], [(0, 13, 12), (1, 13, 15), (0, 12, 17), (0, 17, 19), (0, 19, 16), (1, 15, 22), (2, 14, 24), (3, 18, 26), (4, 20, 28), (5, 21, 30), (1, 22, 25), (2, 24, 27), (3, 26, 29), (4, 28, 31), (5, 30, 23), (6, 32, 37), (7, 33, 39), (8, 34, 40), (9, 35, 41), (10, 36, 38), (38, 41, 11), (38, 36, 41), (36, 9, 41), (41, 40, 11), (41, 35, 40), (35, 8, 40), (40, 39, 11), (40, 34, 39), (34, 7, 39), (39, 37, 11), (39, 33, 37), (33, 6, 37), (37, 38, 11), (37, 32, 38), (32, 10, 38), (23, 36, 10), (23, 30, 36), (30, 9, 36), (31, 35, 9), (31, 28, 35), (28, 8, 35), (29, 34, 8), (29, 26, 34), (26, 7, 34), (27, 33, 7), (27, 24, 33), (24, 6, 33), (25, 32, 6), (25, 22, 32), (22, 10, 32), (30, 31, 9), (30, 21, 31), (21, 4, 31), (28, 29, 8), (28, 20, 29), (20, 3, 29), (26, 27, 7), (26, 18, 27), (18, 2, 27), (24, 25, 6), (24, 14, 25), (14, 1, 25), (22, 23, 10), (22, 15, 23), (15, 5, 23), (16, 21, 5), (16, 19, 21), (19, 4, 21), (19, 20, 4), (19, 17, 20), (17, 3, 20), (17, 18, 3), (17, 12, 18), (12, 2, 18), (15, 16, 5), (15, 13, 16), (13, 0, 16), (12, 14, 2), (12, 13, 14), (13, 1, 14)])
_uv = me_icosphere.uv_layers.new(name='UVMap')
_uv.uv.foreach_set('vector', [0.1818, 0.0, 0.2273, 0.07873, 0.1364, 0.07873, 0.2727, 0.1575, 0.3182, 0.07873, 0.3636, 0.1575, 0.9091, 0.0, 0.9545, 0.07873, 0.8636, 0.07873, 0.7273, 0.0, 0.7727, 0.07873, 0.6818, 0.07873, 0.5455, 0.0, 0.5909, 0.07873, 0.5, 0.07873, 0.2727, 0.1575, 0.3636, 0.1575, 0.3182, 0.2362, 0.09091, 0.1575, 0.1818, 0.1575, 0.1364, 0.2362, 0.8182, 0.1575, 0.9091, 0.1575, 0.8636, 0.2362, 0.6364, 0.1575, 0.7273, 0.1575, 0.6818, 0.2362, 0.4545, 0.1575, 0.5455, 0.1575, 0.5, 0.2362, 0.2727, 0.1575, 0.3182, 0.2362, 0.2273, 0.2362, 0.09091, 0.1575, 0.1364, 0.2362, 0.04546, 0.2362, 0.8182, 0.1575, 0.8636, 0.2362, 0.7727, 0.2362, 0.6364, 0.1575, 0.6818, 0.2362, 0.5909, 0.2362, 0.4545, 0.1575, 0.5, 0.2362, 0.4091, 0.2362, 0.1818, 0.3149, 0.2727, 0.3149, 0.2273, 0.3937, 0.0, 0.3149, 0.09091, 0.3149, 0.04546, 0.3937, 0.7273, 0.3149, 0.8182, 0.3149, 0.7727, 0.3937, 0.5455, 0.3149, 0.6364, 0.3149, 0.5909, 0.3937, 0.3636, 0.3149, 0.4545, 0.3149, 0.4091, 0.3937, 0.4091, 0.3937, 0.5, 0.3937, 0.4545, 0.4724, 0.4091, 0.3937, 0.4545, 0.3149, 0.5, 0.3937, 0.4545, 0.3149, 0.5455, 0.3149, 0.5, 0.3937, 0.5909, 0.3937, 0.6818, 0.3937, 0.6364, 0.4724, 0.5909, 0.3937, 0.6364, 0.3149, 0.6818, 0.3937, 0.6364, 0.3149, 0.7273, 0.3149, 0.6818, 0.3937, 0.7727, 0.3937, 0.8636, 0.3937, 0.8182, 0.4724, 0.7727, 0.3937, 0.8182, 0.3149, 0.8636, 0.3937, 0.8182, 0.3149, 0.9091, 0.3149, 0.8636, 0.3937, 0.04546, 0.3937, 0.1364, 0.3937, 0.09091, 0.4724, 0.04546, 0.3937, 0.09091, 0.3149, 0.1364, 0.3937, 0.09091, 0.3149, 0.1818, 0.3149, 0.1364, 0.3937, 0.2273, 0.3937, 0.3182, 0.3937, 0.2727, 0.4724, 0.2273, 0.3937, 0.2727, 0.3149, 0.3182, 0.3937, 0.2727, 0.3149, 0.3636, 0.3149, 0.3182, 0.3937, 0.4091, 0.2362, 0.4545, 0.3149, 0.3636, 0.3149, 0.4091, 0.2362, 0.5, 0.2362, 0.4545, 0.3149, 0.5, 0.2362, 0.5455, 0.3149, 0.4545, 0.3149, 0.5909, 0.2362, 0.6364, 0.3149, 0.5455, 0.3149, 0.5909, 0.2362, 0.6818, 0.2362, 0.6364, 0.3149, 0.6818, 0.2362, 0.7273, 0.3149, 0.6364, 0.3149, 0.7727, 0.2362, 0.8182, 0.3149, 0.7273, 0.3149, 0.7727, 0.2362, 0.8636, 0.2362, 0.8182, 0.3149, 0.8636, 0.2362, 0.9091, 0.3149, 0.8182, 0.3149, 0.04546, 0.2362, 0.09091, 0.3149, 0.0, 0.3149, 0.04546, 0.2362, 0.1364, 0.2362, 0.09091, 0.3149, 0.1364, 0.2362, 0.1818, 0.3149, 0.09091, 0.3149, 0.2273, 0.2362, 0.2727, 0.3149, 0.1818, 0.3149, 0.2273, 0.2362, 0.3182, 0.2362, 0.2727, 0.3149, 0.3182, 0.2362, 0.3636, 0.3149, 0.2727, 0.3149, 0.5, 0.2362, 0.5909, 0.2362, 0.5455, 0.3149, 0.5, 0.2362, 0.5455, 0.1575, 0.5909, 0.2362, 0.5455, 0.1575, 0.6364, 0.1575, 0.5909, 0.2362, 0.6818, 0.2362, 0.7727, 0.2362, 0.7273, 0.3149, 0.6818, 0.2362, 0.7273, 0.1575, 0.7727, 0.2362, 0.7273, 0.1575, 0.8182, 0.1575, 0.7727, 0.2362, 0.8636, 0.2362, 0.9545, 0.2362, 0.9091, 0.3149, 0.8636, 0.2362, 0.9091, 0.1575, 0.9545, 0.2362, 0.9091, 0.1575, 1.0, 0.1575, 0.9545, 0.2362, 0.1364, 0.2362, 0.2273, 0.2362, 0.1818, 0.3149, 0.1364, 0.2362, 0.1818, 0.1575, 0.2273, 0.2362, 0.1818, 0.1575, 0.2727, 0.1575, 0.2273, 0.2362, 0.3182, 0.2362, 0.4091, 0.2362, 0.3636, 0.3149, 0.3182, 0.2362, 0.3636, 0.1575, 0.4091, 0.2362, 0.3636, 0.1575, 0.4545, 0.1575, 0.4091, 0.2362, 0.5, 0.07873, 0.5455, 0.1575, 0.4545, 0.1575, 0.5, 0.07873, 0.5909, 0.07873, 0.5455, 0.1575, 0.5909, 0.07873, 0.6364, 0.1575, 0.5455, 0.1575, 0.6818, 0.07873, 0.7273, 0.1575, 0.6364, 0.1575, 0.6818, 0.07873, 0.7727, 0.07873, 0.7273, 0.1575, 0.7727, 0.07873, 0.8182, 0.1575, 0.7273, 0.1575, 0.8636, 0.07873, 0.9091, 0.1575, 0.8182, 0.1575, 0.8636, 0.07873, 0.9545, 0.07873, 0.9091, 0.1575, 0.9545, 0.07873, 1.0, 0.1575, 0.9091, 0.1575, 0.3636, 0.1575, 0.4091, 0.07873, 0.4545, 0.1575, 0.3636, 0.1575, 0.3182, 0.07873, 0.4091, 0.07873, 0.3182, 0.07873, 0.3636, 0.0, 0.4091, 0.07873, 0.1364, 0.07873, 0.1818, 0.1575, 0.09091, 0.1575, 0.1364, 0.07873, 0.2273, 0.07873, 0.1818, 0.1575, 0.2273, 0.07873, 0.2727, 0.1575, 0.1818, 0.1575])
me_icosphere.use_remesh_fix_poles = True
me_icosphere.use_remesh_preserve_attributes = False
me_icosphere.update()
me_cube_001 = bpy.data.meshes.new('Cube.001')
me_cube_001.from_pydata([(1.161, 1.633, 0.7781), (1.161, -1.76, 0.7781), (0.04628, -1.76, 1.972), (0.04624, 1.633, 1.972), (1.161, 0.4861, 0.6188), (1.161, -0.4863, 0.6188), (0.04642, 0.4859, 1.812), (0.04642, -0.4862, 1.812), (1.069, 1.644, 0.5347), (1.068, -1.608, 0.5347), (0.002271, -1.769, 1.896), (0.002304, 1.644, 1.896), (1.068, 0.4912, 0.3751), (1.068, -0.4909, 0.3751), (0.002129, 0.4913, 1.736), (0.002128, -0.4911, 1.736), (0.74, 1.613, 1.132), (0.3684, 1.613, 1.53), (0.3685, -1.78, 1.53), (0.74, -1.78, 1.132), (0.7402, -0.5063, 0.9723), (0.3686, -0.5063, 1.37), (0.7402, 0.466, 0.9723), (0.3686, 0.4659, 1.37), (0.6637, 1.624, 0.9441), (0.3083, 1.624, 1.398), (0.3083, -1.789, 1.398), (0.6637, -1.789, 0.9441), (0.6635, -0.511, 0.7845), (0.3081, -0.5111, 1.238), (0.6635, 0.4712, 0.7845), (0.3081, 0.4712, 1.238)], [], [(23, 17, 3, 6), (18, 21, 7, 2), (21, 23, 6, 7), (31, 14, 11, 25), (26, 10, 15, 29), (29, 15, 14, 31), (16, 0, 8, 24), (18, 2, 10, 26), (5, 1, 9, 13), (2, 7, 15, 10), (0, 4, 12, 8), (4, 5, 13, 12), (6, 3, 11, 14), (7, 6, 14, 15), (1, 19, 27, 9), (19, 18, 26, 27), (3, 17, 25, 11), (17, 16, 24, 25), (13, 28, 30, 12), (28, 29, 31, 30), (9, 27, 28, 13), (27, 26, 29, 28), (12, 30, 24, 8), (30, 31, 25, 24), (5, 4, 22, 20), (20, 22, 23, 21), (1, 5, 20, 19), (19, 20, 21, 18), (4, 0, 16, 22), (22, 16, 17, 23)])
_uv = me_cube_001.uv_layers.new(name='UVMap')
_uv.uv.foreach_set('vector', [0.625, 0.5833, 0.625, 0.5, 0.625, 0.5, 0.625, 0.5833, 0.625, 0.75, 0.625, 0.6667, 0.625, 0.6667, 0.625, 0.75, 0.625, 0.6667, 0.625, 0.5833, 0.625, 0.5833, 0.625, 0.6667, 0.625, 0.5833, 0.625, 0.5833, 0.625, 0.5, 0.625, 0.5, 0.625, 0.75, 0.625, 0.75, 0.625, 0.6667, 0.625, 0.6667, 0.625, 0.6667, 0.625, 0.6667, 0.625, 0.5833, 0.625, 0.5833, 0.625, 0.5, 0.625, 0.5, 0.625, 0.5, 0.625, 0.5, 0.625, 0.75, 0.625, 0.75, 0.625, 0.75, 0.625, 0.75, 0.625, 0.6667, 0.625, 0.75, 0.625, 0.75, 0.625, 0.6667, 0.625, 0.75, 0.625, 0.6667, 0.625, 0.6667, 0.625, 0.75, 0.625, 0.5, 0.625, 0.5833, 0.625, 0.5833, 0.625, 0.5, 0.625, 0.5833, 0.625, 0.6667, 0.625, 0.6667, 0.625, 0.5833, 0.625, 0.5833, 0.625, 0.5, 0.625, 0.5, 0.625, 0.5833, 0.625, 0.6667, 0.625, 0.5833, 0.625, 0.5833, 0.625, 0.6667, 0.625, 0.75, 0.625, 0.75, 0.625, 0.75, 0.625, 0.75, 0.625, 0.75, 0.625, 0.75, 0.625, 0.75, 0.625, 0.75, 0.625, 0.5, 0.625, 0.5, 0.625, 0.5, 0.625, 0.5, 0.625, 0.5, 0.625, 0.5, 0.625, 0.5, 0.625, 0.5, 0.625, 0.6667, 0.625, 0.6667, 0.625, 0.5833, 0.625, 0.5833, 0.625, 0.6667, 0.625, 0.6667, 0.625, 0.5833, 0.625, 0.5833, 0.625, 0.75, 0.625, 0.75, 0.625, 0.6667, 0.625, 0.6667, 0.625, 0.75, 0.625, 0.75, 0.625, 0.6667, 0.625, 0.6667, 0.625, 0.5833, 0.625, 0.5833, 0.625, 0.5, 0.625, 0.5, 0.625, 0.5833, 0.625, 0.5833, 0.625, 0.5, 0.625, 0.5, 0.625, 0.6667, 0.625, 0.5833, 0.625, 0.5833, 0.625, 0.6667, 0.625, 0.6667, 0.625, 0.5833, 0.625, 0.5833, 0.625, 0.6667, 0.625, 0.75, 0.625, 0.6667, 0.625, 0.6667, 0.625, 0.75, 0.625, 0.75, 0.625, 0.6667, 0.625, 0.6667, 0.625, 0.75, 0.625, 0.5833, 0.625, 0.5, 0.625, 0.5, 0.625, 0.5833, 0.625, 0.5833, 0.625, 0.5, 0.625, 0.5, 0.625, 0.5833])
me_cube_001.materials.append(mat_material)
me_cube_001.use_remesh_preserve_volume = False
me_cube_001.use_remesh_preserve_attributes = False
me_cube_001.use_mirror_vertex_groups = False
me_cube_001.update()
me_cube_002 = bpy.data.meshes.new('Cube.002')
me_cube_002.from_pydata([(-0.4743, -0.7572, 0.4792), (-0.3651, -0.631, -0.277), (0.0, -0.8198, 1.082), (-0.3651, -0.2103, -0.277), (-0.4743, -0.2733, 0.3901), (0.0, -0.2733, 0.9923), (-0.4096, -0.6886, 0.1597), (-0.4096, -0.236, 0.1003), (0.0, -0.2733, 0.9923), (-0.3651, 0.0, -0.277), (-0.4743, 0.0, 0.3901), (0.0, 0.0, 0.9923), (-0.4096, 0.0, 0.1003), (0.0, -0.7572, 0.4792), (0.0, -0.631, -0.277), (0.0, -0.2103, -0.277), (0.0, -0.6886, 0.1597), (0.0, 0.0, -0.277)], [(8, 11)], [(16, 13, 0, 6), (0, 13, 2), (16, 6, 1, 14), (4, 0, 2, 5), (7, 3, 1, 6), (10, 4, 5, 11), (0, 4, 7, 6), (7, 4, 10, 12), (7, 12, 9, 3), (9, 17, 15, 3), (3, 15, 14, 1)])
_uv = me_cube_002.uv_layers.new(name='UVMap')
_uv.uv.foreach_set('vector', [0.5417, 0.875, 0.625, 0.875, 0.625, 1.0, 0.5417, 1.0, 0.625, 1.0, 0.625, 0.875, 0.625, 1.0, 0.5417, 0.875, 0.5417, 1.0, 0.375, 1.0, 0.375, 0.875, 0.625, 0.08333, 0.625, 0.0, 0.625, 0.0, 0.625, 0.08333, 0.5417, 0.08333, 0.375, 0.08333, 0.375, 0.0, 0.5417, 0.0, 0.625, 0.125, 0.625, 0.08333, 0.625, 0.08333, 0.625, 0.125, 0.625, 0.0, 0.625, 0.08333, 0.5417, 0.08333, 0.5417, 0.0, 0.5417, 0.08333, 0.625, 0.08333, 0.625, 0.125, 0.5417, 0.125, 0.5417, 0.08333, 0.5417, 0.125, 0.375, 0.125, 0.375, 0.08333, 0.125, 0.625, 0.25, 0.625, 0.25, 0.6667, 0.125, 0.6667, 0.125, 0.6667, 0.25, 0.6667, 0.25, 0.75, 0.125, 0.75])
me_cube_002.materials.append(mat_material)
me_cube_002.use_remesh_preserve_volume = False
me_cube_002.use_remesh_preserve_attributes = False
me_cube_002.use_mirror_vertex_groups = False
me_cube_002.update()
me_cube_003 = bpy.data.meshes.new('Cube.003')
me_cube_003.from_pydata([(0.6954, -0.8363, 0.382), (0.03453, -0.8803, 1.115), (0.6698, -0.2705, 0.269), (0.04637, -0.2703, 1.03), (0.6698, 2.443e-08, 0.269), (0.04642, 0.0, 1.03), (0.5772, -0.8347, 0.2823), (-0.04622, -0.8791, 1.044), (0.577, -0.276, 0.193), (-0.04637, -0.2762, 0.9544), (0.577, 2.443e-08, 0.193), (-0.04642, 0.0, 0.9543), (0.243, -0.8848, 0.8639), (0.4508, -0.8848, 0.6101), (0.451, -0.2874, 0.5211), (0.2432, -0.2873, 0.7748), (0.4555, 0.0, 0.514), (0.242, 0.0, 0.7714), (0.1506, -0.896, 0.7882), (0.3584, -0.896, 0.5344), (0.3582, -0.293, 0.4451), (0.1504, -0.293, 0.6989), (0.3582, -0.01694, 0.4451), (0.1504, -0.01694, 0.6989)], [], [(12, 15, 3, 1), (15, 17, 5, 3), (18, 7, 9, 21), (21, 9, 11, 23), (12, 1, 7, 18), (2, 0, 6, 8), (1, 3, 9, 7), (4, 2, 8, 10), (3, 5, 11, 9), (16, 4, 10, 22), (5, 17, 23, 11), (17, 16, 22, 23), (0, 13, 19, 6), (13, 12, 18, 19), (8, 20, 22, 10), (20, 21, 23, 22), (6, 19, 20, 8), (19, 18, 21, 20), (2, 4, 16, 14), (14, 16, 17, 15), (0, 2, 14, 13), (13, 14, 15, 12)])
_uv = me_cube_003.uv_layers.new(name='UVMap')
_uv.uv.foreach_set('vector', [0.625, 0.75, 0.625, 0.6667, 0.625, 0.6667, 0.625, 0.75, 0.625, 0.6667, 0.625, 0.625, 0.625, 0.625, 0.625, 0.6667, 0.625, 0.75, 0.625, 0.75, 0.625, 0.6667, 0.625, 0.6667, 0.625, 0.6667, 0.625, 0.6667, 0.625, 0.625, 0.625, 0.625, 0.625, 0.75, 0.625, 0.75, 0.625, 0.75, 0.625, 0.75, 0.625, 0.6667, 0.625, 0.75, 0.625, 0.75, 0.625, 0.6667, 0.625, 0.75, 0.625, 0.6667, 0.625, 0.6667, 0.625, 0.75, 0.625, 0.625, 0.625, 0.6667, 0.625, 0.6667, 0.625, 0.625, 0.625, 0.6667, 0.625, 0.625, 0.625, 0.625, 0.625, 0.6667, 0.625, 0.625, 0.625, 0.625, 0.625, 0.625, 0.625, 0.625, 0.625, 0.625, 0.625, 0.625, 0.625, 0.625, 0.625, 0.625, 0.625, 0.625, 0.625, 0.625, 0.625, 0.625, 0.625, 0.625, 0.625, 0.75, 0.625, 0.75, 0.625, 0.75, 0.625, 0.75, 0.625, 0.75, 0.625, 0.75, 0.625, 0.75, 0.625, 0.75, 0.625, 0.6667, 0.625, 0.6667, 0.625, 0.625, 0.625, 0.625, 0.625, 0.6667, 0.625, 0.6667, 0.625, 0.625, 0.625, 0.625, 0.625, 0.75, 0.625, 0.75, 0.625, 0.6667, 0.625, 0.6667, 0.625, 0.75, 0.625, 0.75, 0.625, 0.6667, 0.625, 0.6667, 0.625, 0.6667, 0.625, 0.625, 0.625, 0.625, 0.625, 0.6667, 0.625, 0.6667, 0.625, 0.625, 0.625, 0.625, 0.625, 0.6667, 0.625, 0.75, 0.625, 0.6667, 0.625, 0.6667, 0.625, 0.75, 0.625, 0.75, 0.625, 0.6667, 0.625, 0.6667, 0.625, 0.75])
me_cube_003.materials.append(mat_material)
me_cube_003.use_remesh_preserve_volume = False
me_cube_003.use_remesh_preserve_attributes = False
me_cube_003.use_mirror_vertex_groups = False
me_cube_003.update()

# ---- objects
ob_house = bpy.data.objects.new('House', me_cube)
ob_light = bpy.data.objects.new('Light', light_light)
ob_camera = bpy.data.objects.new('Camera', cam_camera)
ob_terrain = bpy.data.objects.new('Terrain', me_cylinder)
ob_pinetree_base = bpy.data.objects.new('PineTree_Base', me_cylinder_001)
ob_pinetree_head = bpy.data.objects.new('PineTree_Head', me_cone)
ob_roundtree_base = bpy.data.objects.new('RoundTree_Base', me_cylinder_002)
ob_roundtree_head = bpy.data.objects.new('RoundTree_Head', me_icosphere)
ob_roof = bpy.data.objects.new('Roof', me_cube_001)
ob_house_001 = bpy.data.objects.new('House.001', me_cube_002)
ob_roof_001 = bpy.data.objects.new('Roof.001', me_cube_003)

# ---- transforms, parenting, visibility, modifiers, constraints
ob_house.location = (-1.515, 0.0018, 0.1254)
ob_house.rotation_euler = (0.0, -0.0, -0.2959)
ob_house.scale = (0.8481, 1.466, 0.857)
ob_house.lock_rotations_4d = False
ob_house.empty_display_type = 'ARROWS'
ob_house.lineart.crease_threshold = 0.0
ob_light.location = (4.076, 1.005, 5.904)
ob_light.rotation_euler = (0.6503, 0.05522, 1.866)
ob_light.lock_rotations_4d = False
ob_light.empty_display_type = 'ARROWS'
ob_light.color = (0.0, 0.0, 0.0, 0.0)
ob_light.lineart.crease_threshold = 0.0
ob_camera.location = (7.359, -6.926, 4.958)
ob_camera.rotation_euler = (1.109, 0.0, 0.8149)
ob_camera.lock_rotations_4d = False
ob_camera.empty_display_type = 'ARROWS'
ob_camera.color = (0.0, 0.0, 0.0, 0.0)
ob_camera.display_type = 'WIRE'
ob_camera.lineart.crease_threshold = 0.0
ob_terrain.location = (0.0, 0.0, -4.558)
ob_terrain.scale = (3.586, 3.586, 3.586)
ob_pinetree_base.location = (2.651, 1.03, -0.4938)
ob_pinetree_base.rotation_euler = (-0.06752, 0.1481, -0.01968)
ob_pinetree_base.scale = (0.1228, 0.1228, 0.2741)
ob_pinetree_head.location = (2.849, 1.099, 0.7525)
ob_pinetree_head.rotation_euler = (-0.06752, 0.1481, -0.01968)
ob_pinetree_head.scale = (0.5971, 0.5971, 1.0)
ob_roundtree_base.location = (1.865, 0.199, -0.09983)
ob_roundtree_base.scale = (0.1449, 0.1449, 0.3433)
ob_roundtree_head.location = (1.862, 0.1961, 0.9059)
ob_roundtree_head.scale = (1.0, 1.0, 0.7269)
ob_roof.location = (-1.504, -0.0018, 0.1932)
ob_roof.rotation_euler = (0.0, -0.0, -0.2959)
ob_roof.lock_rotations_4d = False
ob_roof.empty_display_type = 'ARROWS'
ob_roof.lineart.crease_threshold = 0.0
_m = ob_roof.modifiers.new('Mirror', 'MIRROR')
ob_house_001.location = (-1.511, -0.003302, 1.44)
ob_house_001.rotation_euler = (0.0, -0.0, 1.275)
ob_house_001.lock_rotations_4d = False
ob_house_001.empty_display_type = 'ARROWS'
ob_house_001.lineart.crease_threshold = 0.0
_m = ob_house_001.modifiers.new('Mirror', 'MIRROR')
_m.use_axis = (True, True, False)
_m.use_clip = True
ob_roof_001.location = (-1.508, 0.003302, 1.478)
ob_roof_001.rotation_euler = (0.0, -0.0, 1.275)
ob_roof_001.lock_rotations_4d = False
ob_roof_001.empty_display_type = 'ARROWS'
ob_roof_001.lineart.crease_threshold = 0.0
_m = ob_roof_001.modifiers.new('Mirror', 'MIRROR')
_m.use_axis = (True, True, False)
_m.use_clip = True
_m.bisect_threshold = 0.0

# ---- collection membership
col_collection.objects.link(ob_house)
col_collection.objects.link(ob_light)
col_collection.objects.link(ob_camera)
col_collection.objects.link(ob_terrain)
col_collection.objects.link(ob_pinetree_base)
col_collection.objects.link(ob_pinetree_head)
col_collection.objects.link(ob_roundtree_base)
col_collection.objects.link(ob_roundtree_head)
col_collection.objects.link(ob_roof)
col_collection.objects.link(ob_house_001)
col_collection.objects.link(ob_roof_001)

# ---- scene / render settings (as saved in the file)
scene.camera = ob_camera
scene.frame_start = 1; scene.frame_end = 250; scene.frame_set(1)
scene.render.engine = 'BLENDER_EEVEE_NEXT'
scene.cycles.use_denoising = False
scene.cycles.samples = 128
scene.cycles.sampling_pattern = 'TABULATED_SOBOL'
scene.cycles.use_adaptive_sampling = False
scene.cycles.use_light_tree = False
scene.view_settings.view_transform = 'Filmic'
bpy.context.view_layer.update()
